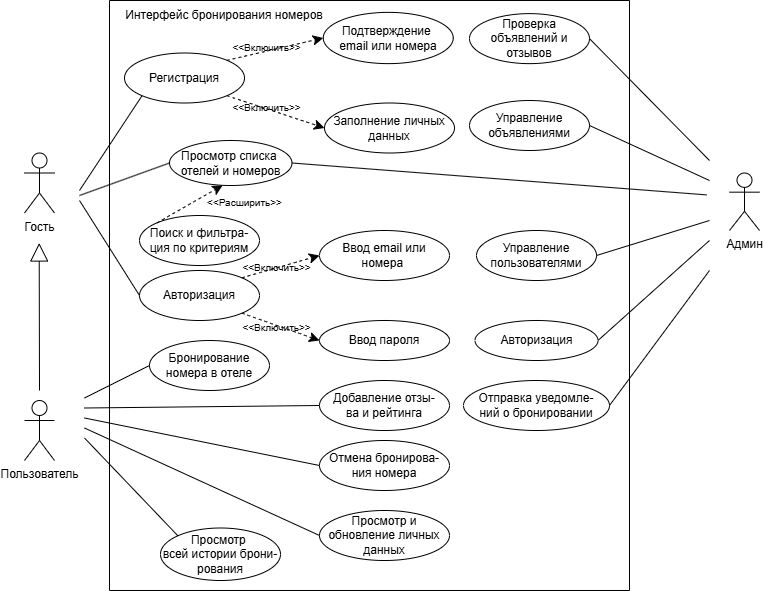

The diagram above was exported from draw.io. Its source (the exported page's mxGraphModel, read from the mxfile embedded in the PNG):
<mxGraphModel dx="1290" dy="522" grid="1" gridSize="10" guides="1" tooltips="1" connect="1" arrows="1" fold="1" page="1" pageScale="1" pageWidth="827" pageHeight="1169" math="0" shadow="0">
  <root>
    <mxCell id="0" />
    <mxCell id="1" parent="0" />
    <mxCell id="V1zEmJQY1nkPjnvPMTpZ-1" value="Админ" style="shape=umlActor;verticalLabelPosition=bottom;verticalAlign=top;html=1;outlineConnect=0;" parent="1" vertex="1">
      <mxGeometry x="1080" y="282.5" width="30" height="57.5" as="geometry" />
    </mxCell>
    <mxCell id="V1zEmJQY1nkPjnvPMTpZ-2" value="Пользователь" style="shape=umlActor;verticalLabelPosition=bottom;verticalAlign=top;html=1;outlineConnect=0;" parent="1" vertex="1">
      <mxGeometry x="375" y="510" width="30" height="60" as="geometry" />
    </mxCell>
    <mxCell id="V1zEmJQY1nkPjnvPMTpZ-5" value="Гость" style="shape=umlActor;verticalLabelPosition=bottom;verticalAlign=top;html=1;outlineConnect=0;" parent="1" vertex="1">
      <mxGeometry x="375" y="262.5" width="30" height="60" as="geometry" />
    </mxCell>
    <mxCell id="V1zEmJQY1nkPjnvPMTpZ-12" value="Регистрация" style="ellipse;whiteSpace=wrap;html=1;" parent="1" vertex="1">
      <mxGeometry x="475" y="162.5" width="120" height="50" as="geometry" />
    </mxCell>
    <mxCell id="V1zEmJQY1nkPjnvPMTpZ-14" value="Подтверждение&amp;nbsp;&lt;div&gt;email или номера&lt;/div&gt;" style="ellipse;whiteSpace=wrap;html=1;" parent="1" vertex="1">
      <mxGeometry x="673.75" y="121.88" width="130" height="51.25" as="geometry" />
    </mxCell>
    <mxCell id="V1zEmJQY1nkPjnvPMTpZ-21" value="Бронирование номера в отеле" style="ellipse;whiteSpace=wrap;html=1;" parent="1" vertex="1">
      <mxGeometry x="500" y="450" width="120" height="50" as="geometry" />
    </mxCell>
    <mxCell id="V1zEmJQY1nkPjnvPMTpZ-24" value="Добавление отзы-&lt;div&gt;ва и рейтинга&lt;/div&gt;" style="ellipse;whiteSpace=wrap;html=1;" parent="1" vertex="1">
      <mxGeometry x="670" y="490" width="130" height="50" as="geometry" />
    </mxCell>
    <mxCell id="V1zEmJQY1nkPjnvPMTpZ-28" value="Заполнение личных данных" style="ellipse;whiteSpace=wrap;html=1;" parent="1" vertex="1">
      <mxGeometry x="675" y="212.5" width="130" height="50" as="geometry" />
    </mxCell>
    <mxCell id="V1zEmJQY1nkPjnvPMTpZ-30" value="Проверка объявлений и отзывов" style="ellipse;whiteSpace=wrap;html=1;" parent="1" vertex="1">
      <mxGeometry x="820" y="123.13" width="120" height="50" as="geometry" />
    </mxCell>
    <mxCell id="V1zEmJQY1nkPjnvPMTpZ-32" value="Управление объявлениями" style="ellipse;whiteSpace=wrap;html=1;" parent="1" vertex="1">
      <mxGeometry x="820" y="210" width="120" height="50" as="geometry" />
    </mxCell>
    <mxCell id="V1zEmJQY1nkPjnvPMTpZ-34" value="Управление пользователями" style="ellipse;whiteSpace=wrap;html=1;" parent="1" vertex="1">
      <mxGeometry x="827" y="340" width="120" height="50" as="geometry" />
    </mxCell>
    <mxCell id="5jEeXU1K-CRh2V87_jAX-9" value="" style="endArrow=none;html=1;rounded=0;fontSize=12;startSize=8;endSize=8;curved=1;entryX=0;entryY=0.5;entryDx=0;entryDy=0;" parent="1" target="V1zEmJQY1nkPjnvPMTpZ-24" edge="1">
      <mxGeometry width="50" height="50" relative="1" as="geometry">
        <mxPoint x="435" y="517.5" as="sourcePoint" />
        <mxPoint x="580" y="560" as="targetPoint" />
      </mxGeometry>
    </mxCell>
    <mxCell id="5jEeXU1K-CRh2V87_jAX-17" value="" style="endArrow=none;html=1;rounded=0;fontSize=12;startSize=8;endSize=8;curved=1;entryX=0;entryY=1;entryDx=0;entryDy=0;" parent="1" target="V1zEmJQY1nkPjnvPMTpZ-12" edge="1">
      <mxGeometry width="50" height="50" relative="1" as="geometry">
        <mxPoint x="430" y="300" as="sourcePoint" />
        <mxPoint x="555" y="502.5" as="targetPoint" />
      </mxGeometry>
    </mxCell>
    <mxCell id="5jEeXU1K-CRh2V87_jAX-18" value="" style="endArrow=none;html=1;rounded=0;fontSize=12;startSize=8;endSize=8;curved=1;entryX=0;entryY=0.5;entryDx=0;entryDy=0;" parent="1" target="V1zEmJQY1nkPjnvPMTpZ-21" edge="1">
      <mxGeometry width="50" height="50" relative="1" as="geometry">
        <mxPoint x="435" y="507.5" as="sourcePoint" />
        <mxPoint x="570" y="560" as="targetPoint" />
      </mxGeometry>
    </mxCell>
    <mxCell id="5jEeXU1K-CRh2V87_jAX-20" value="" style="endArrow=none;html=1;rounded=0;fontSize=12;startSize=8;endSize=8;curved=1;entryX=1;entryY=0.5;entryDx=0;entryDy=0;" parent="1" target="V1zEmJQY1nkPjnvPMTpZ-30" edge="1">
      <mxGeometry width="50" height="50" relative="1" as="geometry">
        <mxPoint x="1060" y="270" as="sourcePoint" />
        <mxPoint x="995" y="540" as="targetPoint" />
      </mxGeometry>
    </mxCell>
    <mxCell id="5jEeXU1K-CRh2V87_jAX-21" value="" style="endArrow=none;html=1;rounded=0;fontSize=12;startSize=8;endSize=8;curved=1;entryX=1;entryY=0.5;entryDx=0;entryDy=0;" parent="1" target="V1zEmJQY1nkPjnvPMTpZ-32" edge="1">
      <mxGeometry width="50" height="50" relative="1" as="geometry">
        <mxPoint x="1060" y="290" as="sourcePoint" />
        <mxPoint x="1105" y="570" as="targetPoint" />
      </mxGeometry>
    </mxCell>
    <mxCell id="5jEeXU1K-CRh2V87_jAX-22" value="" style="endArrow=none;html=1;rounded=0;fontSize=12;startSize=8;endSize=8;curved=1;entryX=1;entryY=0.5;entryDx=0;entryDy=0;" parent="1" target="V1zEmJQY1nkPjnvPMTpZ-34" edge="1">
      <mxGeometry width="50" height="50" relative="1" as="geometry">
        <mxPoint x="1060" y="330" as="sourcePoint" />
        <mxPoint x="1025" y="540" as="targetPoint" />
      </mxGeometry>
    </mxCell>
    <mxCell id="5jEeXU1K-CRh2V87_jAX-26" value="Авторизация" style="ellipse;whiteSpace=wrap;html=1;" parent="1" vertex="1">
      <mxGeometry x="490" y="380" width="120" height="50" as="geometry" />
    </mxCell>
    <mxCell id="5jEeXU1K-CRh2V87_jAX-27" value="" style="endArrow=none;html=1;rounded=0;fontSize=12;startSize=8;endSize=8;curved=1;entryX=0;entryY=0.5;entryDx=0;entryDy=0;" parent="1" target="5jEeXU1K-CRh2V87_jAX-26" edge="1">
      <mxGeometry width="50" height="50" relative="1" as="geometry">
        <mxPoint x="430" y="310" as="sourcePoint" />
        <mxPoint x="625" y="352.5" as="targetPoint" />
      </mxGeometry>
    </mxCell>
    <mxCell id="5jEeXU1K-CRh2V87_jAX-28" value="Ввод email или номера&amp;nbsp;" style="ellipse;whiteSpace=wrap;html=1;" parent="1" vertex="1">
      <mxGeometry x="670" y="340" width="130" height="50" as="geometry" />
    </mxCell>
    <mxCell id="5jEeXU1K-CRh2V87_jAX-29" value="Ввод пароля" style="ellipse;whiteSpace=wrap;html=1;" parent="1" vertex="1">
      <mxGeometry x="670" y="430" width="130" height="40" as="geometry" />
    </mxCell>
    <mxCell id="5jEeXU1K-CRh2V87_jAX-30" value="" style="endArrow=classic;html=1;rounded=0;fontSize=12;startSize=8;endSize=8;curved=1;dashed=1;entryX=0;entryY=0.5;entryDx=0;entryDy=0;exitX=1;exitY=0;exitDx=0;exitDy=0;" parent="1" source="5jEeXU1K-CRh2V87_jAX-26" target="5jEeXU1K-CRh2V87_jAX-28" edge="1">
      <mxGeometry width="50" height="50" relative="1" as="geometry">
        <mxPoint x="300" y="440" as="sourcePoint" />
        <mxPoint x="670" y="365" as="targetPoint" />
      </mxGeometry>
    </mxCell>
    <mxCell id="5jEeXU1K-CRh2V87_jAX-31" value="" style="endArrow=classic;html=1;rounded=0;fontSize=12;startSize=8;endSize=8;curved=1;dashed=1;entryX=0;entryY=0.5;entryDx=0;entryDy=0;exitX=1;exitY=1;exitDx=0;exitDy=0;" parent="1" source="5jEeXU1K-CRh2V87_jAX-26" target="5jEeXU1K-CRh2V87_jAX-29" edge="1">
      <mxGeometry width="50" height="50" relative="1" as="geometry">
        <mxPoint x="450" y="440" as="sourcePoint" />
        <mxPoint x="620" y="420" as="targetPoint" />
      </mxGeometry>
    </mxCell>
    <mxCell id="5jEeXU1K-CRh2V87_jAX-32" value="Отмена бронирова-ния номера" style="ellipse;whiteSpace=wrap;html=1;" parent="1" vertex="1">
      <mxGeometry x="670" y="550" width="130" height="50" as="geometry" />
    </mxCell>
    <mxCell id="5jEeXU1K-CRh2V87_jAX-34" value="Просмотр и обновление личных данных" style="ellipse;whiteSpace=wrap;html=1;" parent="1" vertex="1">
      <mxGeometry x="670" y="620" width="130" height="50" as="geometry" />
    </mxCell>
    <mxCell id="5jEeXU1K-CRh2V87_jAX-35" value="" style="endArrow=none;html=1;rounded=0;fontSize=12;startSize=8;endSize=8;curved=1;entryX=0;entryY=0.5;entryDx=0;entryDy=0;" parent="1" target="5jEeXU1K-CRh2V87_jAX-32" edge="1">
      <mxGeometry width="50" height="50" relative="1" as="geometry">
        <mxPoint x="435" y="527.5" as="sourcePoint" />
        <mxPoint x="560" y="550" as="targetPoint" />
      </mxGeometry>
    </mxCell>
    <mxCell id="5jEeXU1K-CRh2V87_jAX-36" value="" style="endArrow=none;html=1;rounded=0;fontSize=12;startSize=8;endSize=8;curved=1;entryX=0;entryY=0.5;entryDx=0;entryDy=0;" parent="1" target="5jEeXU1K-CRh2V87_jAX-34" edge="1">
      <mxGeometry width="50" height="50" relative="1" as="geometry">
        <mxPoint x="435" y="537.5" as="sourcePoint" />
        <mxPoint x="540" y="590" as="targetPoint" />
      </mxGeometry>
    </mxCell>
    <mxCell id="5jEeXU1K-CRh2V87_jAX-44" value="" style="endArrow=classic;html=1;rounded=0;fontSize=12;startSize=8;endSize=8;curved=1;dashed=1;entryX=0;entryY=0.5;entryDx=0;entryDy=0;exitX=1;exitY=0;exitDx=0;exitDy=0;" parent="1" target="V1zEmJQY1nkPjnvPMTpZ-14" edge="1" source="V1zEmJQY1nkPjnvPMTpZ-12">
      <mxGeometry width="50" height="50" relative="1" as="geometry">
        <mxPoint x="676" y="155" as="sourcePoint" />
        <mxPoint x="820" y="100" as="targetPoint" />
      </mxGeometry>
    </mxCell>
    <mxCell id="5jEeXU1K-CRh2V87_jAX-48" value="" style="endArrow=classic;html=1;rounded=0;fontSize=12;startSize=8;endSize=8;curved=1;dashed=1;entryX=0;entryY=0.5;entryDx=0;entryDy=0;exitX=1;exitY=1;exitDx=0;exitDy=0;" parent="1" source="V1zEmJQY1nkPjnvPMTpZ-12" target="V1zEmJQY1nkPjnvPMTpZ-28" edge="1">
      <mxGeometry width="50" height="50" relative="1" as="geometry">
        <mxPoint x="565" y="292.5" as="sourcePoint" />
        <mxPoint x="625" y="272.5" as="targetPoint" />
      </mxGeometry>
    </mxCell>
    <mxCell id="7OGIbSYOW99NCOfSokVY-2" value="" style="endArrow=block;endSize=16;endFill=0;html=1;rounded=0;" parent="1" edge="1">
      <mxGeometry width="160" relative="1" as="geometry">
        <mxPoint x="390" y="500" as="sourcePoint" />
        <mxPoint x="389.68" y="352.5" as="targetPoint" />
      </mxGeometry>
    </mxCell>
    <mxCell id="7OGIbSYOW99NCOfSokVY-37" value="Отправка уведомле-&lt;div&gt;ний о бронировании&lt;/div&gt;" style="ellipse;whiteSpace=wrap;html=1;" parent="1" vertex="1">
      <mxGeometry x="814" y="490" width="146" height="50" as="geometry" />
    </mxCell>
    <mxCell id="7OGIbSYOW99NCOfSokVY-38" value="Авторизация" style="ellipse;whiteSpace=wrap;html=1;" parent="1" vertex="1">
      <mxGeometry x="825.5" y="430" width="123" height="40" as="geometry" />
    </mxCell>
    <mxCell id="7OGIbSYOW99NCOfSokVY-42" value="Просмотр&amp;nbsp;&lt;div&gt;всей истории брони-&lt;span style=&quot;background-color: initial;&quot;&gt;рования&lt;/span&gt;&lt;/div&gt;" style="ellipse;whiteSpace=wrap;html=1;" parent="1" vertex="1">
      <mxGeometry x="511" y="637.5" width="120" height="52.5" as="geometry" />
    </mxCell>
    <mxCell id="7OGIbSYOW99NCOfSokVY-45" value="" style="endArrow=none;html=1;rounded=0;fontSize=12;startSize=8;endSize=8;curved=1;entryX=1;entryY=0.5;entryDx=0;entryDy=0;" parent="1" target="7OGIbSYOW99NCOfSokVY-38" edge="1">
      <mxGeometry width="50" height="50" relative="1" as="geometry">
        <mxPoint x="1060" y="350" as="sourcePoint" />
        <mxPoint x="1121" y="642.5" as="targetPoint" />
      </mxGeometry>
    </mxCell>
    <mxCell id="7OGIbSYOW99NCOfSokVY-46" value="" style="endArrow=none;html=1;rounded=0;fontSize=12;startSize=8;endSize=8;curved=1;entryX=1;entryY=0.5;entryDx=0;entryDy=0;" parent="1" target="7OGIbSYOW99NCOfSokVY-37" edge="1">
      <mxGeometry width="50" height="50" relative="1" as="geometry">
        <mxPoint x="1060" y="380" as="sourcePoint" />
        <mxPoint x="1131" y="652.5" as="targetPoint" />
      </mxGeometry>
    </mxCell>
    <mxCell id="7OGIbSYOW99NCOfSokVY-47" value="" style="endArrow=none;html=1;rounded=0;fontSize=12;startSize=8;endSize=8;curved=1;entryX=0;entryY=0;entryDx=0;entryDy=0;" parent="1" target="7OGIbSYOW99NCOfSokVY-42" edge="1">
      <mxGeometry width="50" height="50" relative="1" as="geometry">
        <mxPoint x="435" y="547.5" as="sourcePoint" />
        <mxPoint x="534" y="745.5" as="targetPoint" />
      </mxGeometry>
    </mxCell>
    <mxCell id="7OGIbSYOW99NCOfSokVY-55" value="" style="endArrow=none;html=1;rounded=0;entryX=0;entryY=0.5;entryDx=0;entryDy=0;" parent="1" target="V1zEmJQY1nkPjnvPMTpZ-15" edge="1">
      <mxGeometry width="50" height="50" relative="1" as="geometry">
        <mxPoint x="430" y="305" as="sourcePoint" />
        <mxPoint x="800" y="410" as="targetPoint" />
      </mxGeometry>
    </mxCell>
    <mxCell id="7OGIbSYOW99NCOfSokVY-56" value="" style="endArrow=none;html=1;rounded=0;entryX=0;entryY=0.5;entryDx=0;entryDy=0;exitX=1;exitY=0.5;exitDx=0;exitDy=0;" parent="1" source="V1zEmJQY1nkPjnvPMTpZ-15" edge="1">
      <mxGeometry width="50" height="50" relative="1" as="geometry">
        <mxPoint x="810" y="304.38" as="sourcePoint" />
        <mxPoint x="1057" y="304.38" as="targetPoint" />
      </mxGeometry>
    </mxCell>
    <mxCell id="7OGIbSYOW99NCOfSokVY-58" value="" style="swimlane;startSize=0;" parent="1" vertex="1">
      <mxGeometry x="460" y="110" width="520" height="590" as="geometry">
        <mxRectangle x="460" y="110" width="50" height="40" as="alternateBounds" />
      </mxGeometry>
    </mxCell>
    <mxCell id="7OGIbSYOW99NCOfSokVY-59" value="Интерфейс бронирования номеров" style="text;html=1;align=center;verticalAlign=middle;whiteSpace=wrap;rounded=0;" parent="7OGIbSYOW99NCOfSokVY-58" vertex="1">
      <mxGeometry width="230" height="30" as="geometry" />
    </mxCell>
    <mxCell id="5jEeXU1K-CRh2V87_jAX-49" value="&lt;font style=&quot;font-size: 10px;&quot;&gt;&amp;lt;&amp;lt;Включить&amp;gt;&amp;gt;&lt;/font&gt;" style="text;strokeColor=none;fillColor=none;html=1;align=center;verticalAlign=middle;whiteSpace=wrap;rounded=0;fontSize=16;" parent="7OGIbSYOW99NCOfSokVY-58" vertex="1">
      <mxGeometry x="110" y="90" width="95" height="30" as="geometry" />
    </mxCell>
    <mxCell id="5jEeXU1K-CRh2V87_jAX-46" value="&lt;font style=&quot;font-size: 10px;&quot;&gt;&amp;lt;&amp;lt;Включить&amp;gt;&amp;gt;&lt;/font&gt;" style="text;strokeColor=none;fillColor=none;html=1;align=center;verticalAlign=middle;whiteSpace=wrap;rounded=0;fontSize=16;" parent="7OGIbSYOW99NCOfSokVY-58" vertex="1">
      <mxGeometry x="110" y="30" width="95" height="30" as="geometry" />
    </mxCell>
    <mxCell id="l2V6fjdMWurjPrSSsoev-3" value="&lt;font style=&quot;font-size: 10px;&quot;&gt;&amp;lt;&amp;lt;Расширить&amp;gt;&amp;gt;&lt;/font&gt;" style="text;strokeColor=none;fillColor=none;html=1;align=center;verticalAlign=middle;whiteSpace=wrap;rounded=0;fontSize=16;" vertex="1" parent="7OGIbSYOW99NCOfSokVY-58">
      <mxGeometry x="87.5" y="185" width="95" height="30" as="geometry" />
    </mxCell>
    <mxCell id="5jEeXU1K-CRh2V87_jAX-40" value="&lt;font style=&quot;font-size: 10px;&quot;&gt;&amp;lt;&amp;lt;Включить&amp;gt;&amp;gt;&lt;/font&gt;" style="text;strokeColor=none;fillColor=none;html=1;align=center;verticalAlign=middle;whiteSpace=wrap;rounded=0;fontSize=16;" parent="7OGIbSYOW99NCOfSokVY-58" vertex="1">
      <mxGeometry x="120" y="250" width="95" height="30" as="geometry" />
    </mxCell>
    <mxCell id="5jEeXU1K-CRh2V87_jAX-43" value="&lt;font style=&quot;font-size: 10px;&quot;&gt;&amp;lt;&amp;lt;Включить&amp;gt;&amp;gt;&lt;/font&gt;" style="text;strokeColor=none;fillColor=none;html=1;align=center;verticalAlign=middle;whiteSpace=wrap;rounded=0;fontSize=16;" parent="7OGIbSYOW99NCOfSokVY-58" vertex="1">
      <mxGeometry x="120" y="310" width="95" height="30" as="geometry" />
    </mxCell>
    <mxCell id="V1zEmJQY1nkPjnvPMTpZ-15" value="Просмотр списка&amp;nbsp;&lt;div&gt;отелей и номеров&lt;/div&gt;" style="ellipse;whiteSpace=wrap;html=1;" parent="7OGIbSYOW99NCOfSokVY-58" vertex="1">
      <mxGeometry x="60" y="140" width="122.5" height="45" as="geometry" />
    </mxCell>
    <mxCell id="7OGIbSYOW99NCOfSokVY-41" value="Поиск и фильтра-ция по критериям" style="ellipse;whiteSpace=wrap;html=1;" parent="7OGIbSYOW99NCOfSokVY-58" vertex="1">
      <mxGeometry x="30" y="215" width="120" height="50" as="geometry" />
    </mxCell>
    <mxCell id="7OGIbSYOW99NCOfSokVY-43" value="" style="endArrow=classic;html=1;rounded=0;fontSize=12;startSize=8;endSize=8;curved=1;exitX=0;exitY=0;exitDx=0;exitDy=0;dashed=1;entryX=0.434;entryY=0.996;entryDx=0;entryDy=0;entryPerimeter=0;" parent="7OGIbSYOW99NCOfSokVY-58" source="7OGIbSYOW99NCOfSokVY-41" target="V1zEmJQY1nkPjnvPMTpZ-15" edge="1">
      <mxGeometry width="50" height="50" relative="1" as="geometry">
        <mxPoint x="-105" y="93.13" as="sourcePoint" />
        <mxPoint x="245" y="260" as="targetPoint" />
      </mxGeometry>
    </mxCell>
  </root>
</mxGraphModel>